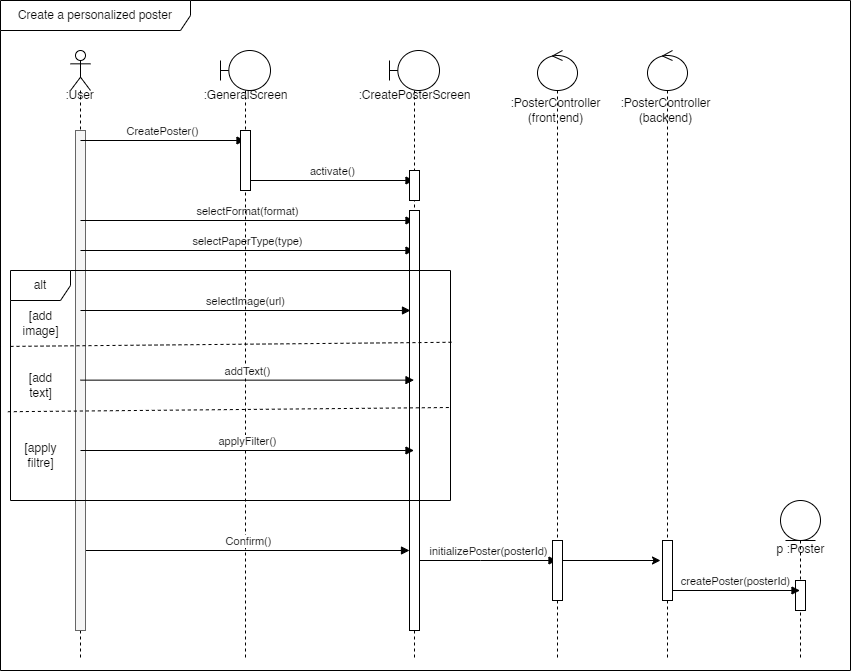

The diagram above was exported from draw.io. Its source (the exported page's mxGraphModel, read from the mxfile embedded in the PNG):
<mxGraphModel dx="961" dy="523" grid="1" gridSize="10" guides="1" tooltips="1" connect="1" arrows="1" fold="1" page="1" pageScale="1" pageWidth="827" pageHeight="1169" math="0" shadow="0">
  <root>
    <mxCell id="0" />
    <mxCell id="1" parent="0" />
    <mxCell id="s6VZwmSIz_x1Jr9B55aq-1" value="Create a personalized poster" style="shape=umlFrame;whiteSpace=wrap;html=1;pointerEvents=0;width=190;height=30;" parent="1" vertex="1">
      <mxGeometry y="110" width="850" height="670" as="geometry" />
    </mxCell>
    <mxCell id="s6VZwmSIz_x1Jr9B55aq-2" value="" style="shape=umlLifeline;perimeter=lifelinePerimeter;whiteSpace=wrap;html=1;container=1;dropTarget=0;collapsible=0;recursiveResize=0;outlineConnect=0;portConstraint=eastwest;newEdgeStyle={&quot;curved&quot;:0,&quot;rounded&quot;:0};participant=umlActor;" parent="1" vertex="1">
      <mxGeometry x="70" y="160" width="20" height="610" as="geometry" />
    </mxCell>
    <mxCell id="s6VZwmSIz_x1Jr9B55aq-13" value="" style="html=1;points=[[0,0,0,0,5],[0,1,0,0,-5],[1,0,0,0,5],[1,1,0,0,-5]];perimeter=orthogonalPerimeter;outlineConnect=0;targetShapes=umlLifeline;portConstraint=eastwest;newEdgeStyle={&quot;curved&quot;:0,&quot;rounded&quot;:0};fillColor=#f5f5f5;fontColor=#333333;strokeColor=#666666;" parent="s6VZwmSIz_x1Jr9B55aq-2" vertex="1">
      <mxGeometry x="5" y="80" width="10" height="500" as="geometry" />
    </mxCell>
    <mxCell id="s6VZwmSIz_x1Jr9B55aq-3" value=":User" style="text;html=1;align=center;verticalAlign=middle;resizable=0;points=[];autosize=1;strokeColor=none;fillColor=none;" parent="1" vertex="1">
      <mxGeometry x="54" y="190" width="50" height="30" as="geometry" />
    </mxCell>
    <mxCell id="s6VZwmSIz_x1Jr9B55aq-14" value="CreatePoster()" style="html=1;verticalAlign=bottom;endArrow=block;curved=0;rounded=0;" parent="1" target="s6VZwmSIz_x1Jr9B55aq-5" edge="1">
      <mxGeometry x="-0.0001" width="80" relative="1" as="geometry">
        <mxPoint x="80" y="250" as="sourcePoint" />
        <mxPoint x="160" y="250" as="targetPoint" />
        <mxPoint as="offset" />
      </mxGeometry>
    </mxCell>
    <mxCell id="s6VZwmSIz_x1Jr9B55aq-16" value="activate()" style="html=1;verticalAlign=bottom;endArrow=block;curved=0;rounded=0;" parent="1" target="s6VZwmSIz_x1Jr9B55aq-8" edge="1">
      <mxGeometry width="80" relative="1" as="geometry">
        <mxPoint x="250" y="290" as="sourcePoint" />
        <mxPoint x="330" y="290" as="targetPoint" />
      </mxGeometry>
    </mxCell>
    <mxCell id="s6VZwmSIz_x1Jr9B55aq-18" value="selectFormat(format)" style="html=1;verticalAlign=bottom;endArrow=block;curved=0;rounded=0;" parent="1" target="s6VZwmSIz_x1Jr9B55aq-8" edge="1">
      <mxGeometry width="80" relative="1" as="geometry">
        <mxPoint x="80" y="330" as="sourcePoint" />
        <mxPoint x="160" y="330" as="targetPoint" />
      </mxGeometry>
    </mxCell>
    <mxCell id="s6VZwmSIz_x1Jr9B55aq-20" value="selectPaperType(type)" style="html=1;verticalAlign=bottom;endArrow=block;curved=0;rounded=0;" parent="1" target="s6VZwmSIz_x1Jr9B55aq-8" edge="1">
      <mxGeometry width="80" relative="1" as="geometry">
        <mxPoint x="80" y="360" as="sourcePoint" />
        <mxPoint x="160" y="360" as="targetPoint" />
      </mxGeometry>
    </mxCell>
    <mxCell id="s6VZwmSIz_x1Jr9B55aq-22" value="selectImage(url)" style="html=1;verticalAlign=bottom;endArrow=block;curved=0;rounded=0;" parent="1" edge="1">
      <mxGeometry width="80" relative="1" as="geometry">
        <mxPoint x="80" y="420" as="sourcePoint" />
        <mxPoint x="410" y="420" as="targetPoint" />
      </mxGeometry>
    </mxCell>
    <mxCell id="s6VZwmSIz_x1Jr9B55aq-23" value="[&lt;span style=&quot;background-color: initial;&quot;&gt;add&lt;/span&gt;&lt;div&gt;&lt;span style=&quot;background-color: initial;&quot;&gt;image]&lt;/span&gt;&lt;/div&gt;" style="text;html=1;align=center;verticalAlign=middle;resizable=0;points=[];autosize=1;strokeColor=none;fillColor=none;" parent="1" vertex="1">
      <mxGeometry x="10" y="413" width="60" height="40" as="geometry" />
    </mxCell>
    <mxCell id="s6VZwmSIz_x1Jr9B55aq-27" value="[add&lt;div&gt;text]&lt;/div&gt;" style="text;html=1;align=center;verticalAlign=middle;resizable=0;points=[];autosize=1;strokeColor=none;fillColor=none;" parent="1" vertex="1">
      <mxGeometry x="15" y="475" width="50" height="40" as="geometry" />
    </mxCell>
    <mxCell id="s6VZwmSIz_x1Jr9B55aq-5" value="" style="shape=umlLifeline;perimeter=lifelinePerimeter;whiteSpace=wrap;html=1;container=1;dropTarget=0;collapsible=0;recursiveResize=0;outlineConnect=0;portConstraint=eastwest;newEdgeStyle={&quot;curved&quot;:0,&quot;rounded&quot;:0};participant=umlBoundary;" parent="1" vertex="1">
      <mxGeometry x="220" y="160" width="50" height="610" as="geometry" />
    </mxCell>
    <mxCell id="s6VZwmSIz_x1Jr9B55aq-6" value=":GeneralScreen" style="text;html=1;align=center;verticalAlign=middle;resizable=0;points=[];autosize=1;strokeColor=none;fillColor=none;" parent="1" vertex="1">
      <mxGeometry x="190" y="190" width="110" height="30" as="geometry" />
    </mxCell>
    <mxCell id="s6VZwmSIz_x1Jr9B55aq-15" value="" style="html=1;points=[[0,0,0,0,5],[0,1,0,0,-5],[1,0,0,0,5],[1,1,0,0,-5]];perimeter=orthogonalPerimeter;outlineConnect=0;targetShapes=umlLifeline;portConstraint=eastwest;newEdgeStyle={&quot;curved&quot;:0,&quot;rounded&quot;:0};" parent="1" vertex="1">
      <mxGeometry x="240" y="240" width="10" height="60" as="geometry" />
    </mxCell>
    <mxCell id="s6VZwmSIz_x1Jr9B55aq-8" value="" style="shape=umlLifeline;perimeter=lifelinePerimeter;whiteSpace=wrap;html=1;container=1;dropTarget=0;collapsible=0;recursiveResize=0;outlineConnect=0;portConstraint=eastwest;newEdgeStyle={&quot;curved&quot;:0,&quot;rounded&quot;:0};participant=umlBoundary;" parent="1" vertex="1">
      <mxGeometry x="389" y="160" width="50" height="610" as="geometry" />
    </mxCell>
    <mxCell id="s6VZwmSIz_x1Jr9B55aq-36" value="" style="html=1;points=[[0,0,0,0,5],[0,1,0,0,-5],[1,0,0,0,5],[1,1,0,0,-5]];perimeter=orthogonalPerimeter;outlineConnect=0;targetShapes=umlLifeline;portConstraint=eastwest;newEdgeStyle={&quot;curved&quot;:0,&quot;rounded&quot;:0};" parent="s6VZwmSIz_x1Jr9B55aq-8" vertex="1">
      <mxGeometry x="20" y="160" width="10" height="420" as="geometry" />
    </mxCell>
    <mxCell id="s6VZwmSIz_x1Jr9B55aq-10" value=":CreatePosterScreen" style="text;html=1;align=center;verticalAlign=middle;resizable=0;points=[];autosize=1;strokeColor=none;fillColor=none;" parent="1" vertex="1">
      <mxGeometry x="344" y="189.99666666666667" width="140" height="30" as="geometry" />
    </mxCell>
    <mxCell id="s6VZwmSIz_x1Jr9B55aq-17" value="" style="html=1;points=[[0,0,0,0,5],[0,1,0,0,-5],[1,0,0,0,5],[1,1,0,0,-5]];perimeter=orthogonalPerimeter;outlineConnect=0;targetShapes=umlLifeline;portConstraint=eastwest;newEdgeStyle={&quot;curved&quot;:0,&quot;rounded&quot;:0};" parent="1" vertex="1">
      <mxGeometry x="409" y="280" width="10" height="30" as="geometry" />
    </mxCell>
    <mxCell id="s6VZwmSIz_x1Jr9B55aq-28" value="" style="endArrow=none;dashed=1;html=1;rounded=0;exitX=0;exitY=0.33;exitDx=0;exitDy=0;exitPerimeter=0;entryX=1.005;entryY=0.312;entryDx=0;entryDy=0;entryPerimeter=0;" parent="1" source="s6VZwmSIz_x1Jr9B55aq-21" target="s6VZwmSIz_x1Jr9B55aq-21" edge="1">
      <mxGeometry width="50" height="50" relative="1" as="geometry">
        <mxPoint x="210" y="460" as="sourcePoint" />
        <mxPoint x="260" y="410" as="targetPoint" />
      </mxGeometry>
    </mxCell>
    <mxCell id="s6VZwmSIz_x1Jr9B55aq-29" value="addText()" style="html=1;verticalAlign=bottom;endArrow=block;curved=0;rounded=0;" parent="1" target="s6VZwmSIz_x1Jr9B55aq-8" edge="1">
      <mxGeometry width="80" relative="1" as="geometry">
        <mxPoint x="80" y="489.64" as="sourcePoint" />
        <mxPoint x="160" y="489.64" as="targetPoint" />
      </mxGeometry>
    </mxCell>
    <mxCell id="s6VZwmSIz_x1Jr9B55aq-30" value="" style="endArrow=none;dashed=1;html=1;rounded=0;exitX=-0.006;exitY=0.614;exitDx=0;exitDy=0;exitPerimeter=0;" parent="1" source="s6VZwmSIz_x1Jr9B55aq-21" edge="1">
      <mxGeometry width="50" height="50" relative="1" as="geometry">
        <mxPoint x="20" y="520" as="sourcePoint" />
        <mxPoint x="450" y="517" as="targetPoint" />
      </mxGeometry>
    </mxCell>
    <mxCell id="s6VZwmSIz_x1Jr9B55aq-31" value="[apply&lt;div&gt;filtre]&lt;/div&gt;" style="text;html=1;align=center;verticalAlign=middle;resizable=0;points=[];autosize=1;strokeColor=none;fillColor=none;" parent="1" vertex="1">
      <mxGeometry x="10" y="545" width="60" height="40" as="geometry" />
    </mxCell>
    <mxCell id="s6VZwmSIz_x1Jr9B55aq-32" value="applyFilter()" style="html=1;verticalAlign=bottom;endArrow=block;curved=0;rounded=0;" parent="1" target="s6VZwmSIz_x1Jr9B55aq-8" edge="1">
      <mxGeometry width="80" relative="1" as="geometry">
        <mxPoint x="80" y="560" as="sourcePoint" />
        <mxPoint x="160" y="560" as="targetPoint" />
      </mxGeometry>
    </mxCell>
    <mxCell id="s6VZwmSIz_x1Jr9B55aq-33" value="Confirm()" style="html=1;verticalAlign=bottom;endArrow=block;curved=0;rounded=0;" parent="1" edge="1">
      <mxGeometry width="80" relative="1" as="geometry">
        <mxPoint x="85.5" y="660" as="sourcePoint" />
        <mxPoint x="409" y="660" as="targetPoint" />
      </mxGeometry>
    </mxCell>
    <mxCell id="s6VZwmSIz_x1Jr9B55aq-21" value="alt" style="shape=umlFrame;whiteSpace=wrap;html=1;pointerEvents=0;" parent="1" vertex="1">
      <mxGeometry x="10" y="380" width="440" height="230" as="geometry" />
    </mxCell>
    <mxCell id="s6VZwmSIz_x1Jr9B55aq-40" value="initializePoster(posterId)" style="html=1;verticalAlign=bottom;endArrow=block;curved=0;rounded=0;" parent="1" target="s6VZwmSIz_x1Jr9B55aq-38" edge="1">
      <mxGeometry width="80" relative="1" as="geometry">
        <mxPoint x="419" y="670" as="sourcePoint" />
        <mxPoint x="499" y="670" as="targetPoint" />
        <Array as="points">
          <mxPoint x="480" y="670" />
        </Array>
      </mxGeometry>
    </mxCell>
    <mxCell id="s6VZwmSIz_x1Jr9B55aq-41" value="" style="group" parent="1" vertex="1" connectable="0">
      <mxGeometry x="500" y="160" width="110" height="610" as="geometry" />
    </mxCell>
    <mxCell id="s6VZwmSIz_x1Jr9B55aq-38" value="" style="shape=umlLifeline;perimeter=lifelinePerimeter;whiteSpace=wrap;html=1;container=1;dropTarget=0;collapsible=0;recursiveResize=0;outlineConnect=0;portConstraint=eastwest;newEdgeStyle={&quot;curved&quot;:0,&quot;rounded&quot;:0};participant=umlControl;" parent="s6VZwmSIz_x1Jr9B55aq-41" vertex="1">
      <mxGeometry x="37" width="40" height="610" as="geometry" />
    </mxCell>
    <mxCell id="s6VZwmSIz_x1Jr9B55aq-39" value=":PosterController&lt;div&gt;(front end)&lt;/div&gt;" style="text;html=1;align=center;verticalAlign=middle;resizable=0;points=[];autosize=1;strokeColor=none;fillColor=none;" parent="s6VZwmSIz_x1Jr9B55aq-41" vertex="1">
      <mxGeometry y="40.00302564102563" width="110" height="40" as="geometry" />
    </mxCell>
    <mxCell id="s6VZwmSIz_x1Jr9B55aq-42" value="" style="html=1;points=[[0,0,0,0,5],[0,1,0,0,-5],[1,0,0,0,5],[1,1,0,0,-5]];perimeter=orthogonalPerimeter;outlineConnect=0;targetShapes=umlLifeline;portConstraint=eastwest;newEdgeStyle={&quot;curved&quot;:0,&quot;rounded&quot;:0};" parent="s6VZwmSIz_x1Jr9B55aq-41" vertex="1">
      <mxGeometry x="52" y="490" width="10" height="60" as="geometry" />
    </mxCell>
    <mxCell id="cf9keZWRnOAXepOy1PMw-5" value="" style="endArrow=classic;html=1;rounded=0;" edge="1" parent="s6VZwmSIz_x1Jr9B55aq-41">
      <mxGeometry width="50" height="50" relative="1" as="geometry">
        <mxPoint x="62" y="510" as="sourcePoint" />
        <mxPoint x="160" y="510" as="targetPoint" />
      </mxGeometry>
    </mxCell>
    <mxCell id="s6VZwmSIz_x1Jr9B55aq-44" value="" style="shape=umlLifeline;perimeter=lifelinePerimeter;whiteSpace=wrap;html=1;container=1;dropTarget=0;collapsible=0;recursiveResize=0;outlineConnect=0;portConstraint=eastwest;newEdgeStyle={&quot;curved&quot;:0,&quot;rounded&quot;:0};participant=umlEntity;" parent="1" vertex="1">
      <mxGeometry x="780" y="610" width="40" height="160" as="geometry" />
    </mxCell>
    <mxCell id="s6VZwmSIz_x1Jr9B55aq-47" value="" style="html=1;points=[[0,0,0,0,5],[0,1,0,0,-5],[1,0,0,0,5],[1,1,0,0,-5]];perimeter=orthogonalPerimeter;outlineConnect=0;targetShapes=umlLifeline;portConstraint=eastwest;newEdgeStyle={&quot;curved&quot;:0,&quot;rounded&quot;:0};" parent="s6VZwmSIz_x1Jr9B55aq-44" vertex="1">
      <mxGeometry x="15" y="80" width="10" height="30" as="geometry" />
    </mxCell>
    <mxCell id="s6VZwmSIz_x1Jr9B55aq-46" value="p :Poster" style="text;html=1;align=center;verticalAlign=middle;resizable=0;points=[];autosize=1;strokeColor=none;fillColor=none;" parent="1" vertex="1">
      <mxGeometry x="765" y="644" width="70" height="30" as="geometry" />
    </mxCell>
    <mxCell id="s6VZwmSIz_x1Jr9B55aq-45" value="createPoster(posterId)" style="html=1;verticalAlign=bottom;endArrow=block;curved=0;rounded=0;" parent="1" target="s6VZwmSIz_x1Jr9B55aq-44" edge="1">
      <mxGeometry x="0.0023" width="80" relative="1" as="geometry">
        <mxPoint x="670" y="699.9990769230769" as="sourcePoint" />
        <mxPoint x="768" y="700" as="targetPoint" />
        <mxPoint as="offset" />
      </mxGeometry>
    </mxCell>
    <mxCell id="cf9keZWRnOAXepOy1PMw-1" value="" style="group" vertex="1" connectable="0" parent="1">
      <mxGeometry x="610" y="160" width="110" height="610" as="geometry" />
    </mxCell>
    <mxCell id="cf9keZWRnOAXepOy1PMw-2" value="" style="shape=umlLifeline;perimeter=lifelinePerimeter;whiteSpace=wrap;html=1;container=1;dropTarget=0;collapsible=0;recursiveResize=0;outlineConnect=0;portConstraint=eastwest;newEdgeStyle={&quot;curved&quot;:0,&quot;rounded&quot;:0};participant=umlControl;" vertex="1" parent="cf9keZWRnOAXepOy1PMw-1">
      <mxGeometry x="37" width="40" height="610" as="geometry" />
    </mxCell>
    <mxCell id="cf9keZWRnOAXepOy1PMw-3" value=":PosterController&lt;div&gt;(backend)&lt;/div&gt;" style="text;html=1;align=center;verticalAlign=middle;resizable=0;points=[];autosize=1;strokeColor=none;fillColor=none;" vertex="1" parent="cf9keZWRnOAXepOy1PMw-1">
      <mxGeometry y="40.00302564102563" width="110" height="40" as="geometry" />
    </mxCell>
    <mxCell id="cf9keZWRnOAXepOy1PMw-4" value="" style="html=1;points=[[0,0,0,0,5],[0,1,0,0,-5],[1,0,0,0,5],[1,1,0,0,-5]];perimeter=orthogonalPerimeter;outlineConnect=0;targetShapes=umlLifeline;portConstraint=eastwest;newEdgeStyle={&quot;curved&quot;:0,&quot;rounded&quot;:0};" vertex="1" parent="cf9keZWRnOAXepOy1PMw-1">
      <mxGeometry x="52" y="490" width="10" height="60" as="geometry" />
    </mxCell>
  </root>
</mxGraphModel>